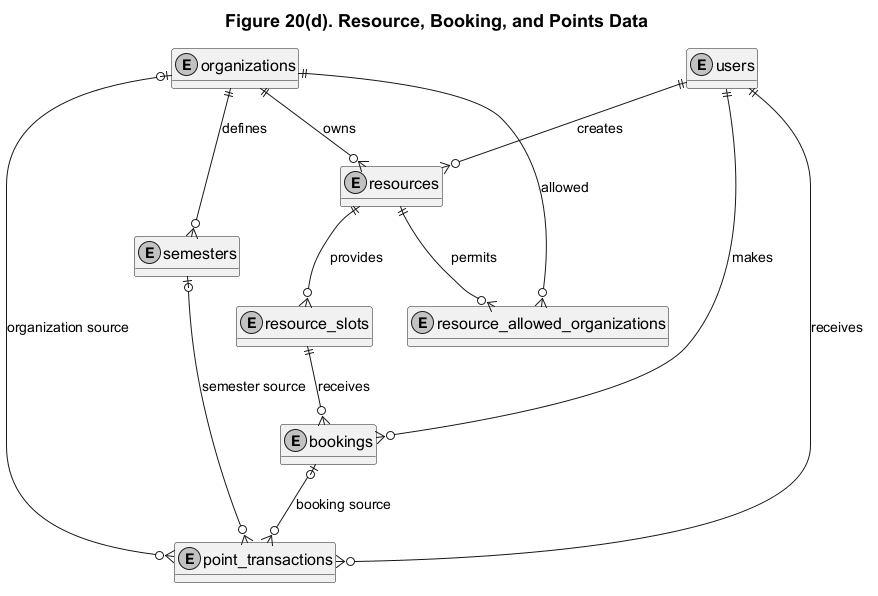

The diagram above was rendered by PlantUML. Its source (embedded in the PNG):
@startuml
title Figure 20(d). Resource, Booking, and Points Data
top to bottom direction
hide methods

skinparam monochrome true
skinparam backgroundColor white
skinparam defaultFontName Arial
skinparam defaultFontSize 16
skinparam ArrowFontSize 14
skinparam TitleFontSize 18
skinparam shadowing false

entity users
entity organizations
entity resources
entity resource_allowed_organizations
entity resource_slots
entity bookings
entity point_transactions
entity semesters

users ||--o{ resources : creates
organizations ||--o{ resources : owns
resources ||--o{ resource_allowed_organizations : permits
organizations ||--o{ resource_allowed_organizations : allowed

resources ||--o{ resource_slots : provides
resource_slots ||--o{ bookings : receives
users ||--o{ bookings : makes

users ||--o{ point_transactions : receives
bookings |o--o{ point_transactions : booking source
organizations |o--o{ point_transactions : organization source
semesters |o--o{ point_transactions : semester source
organizations ||--o{ semesters : defines
@enduml